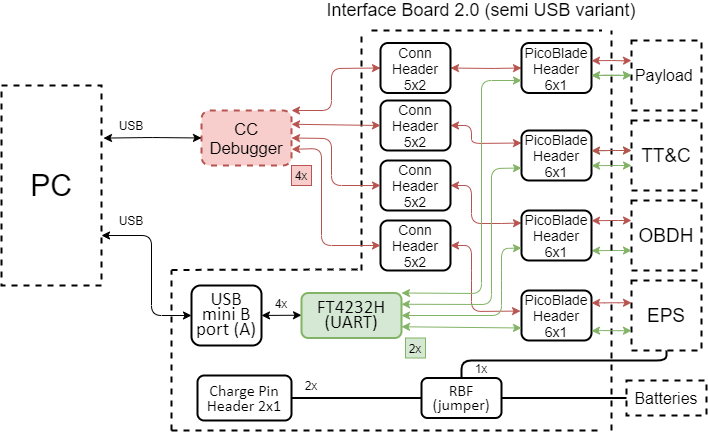

The diagram above was exported from draw.io. Its source (the exported page's mxGraphModel, read from the mxfile embedded in the PNG):
<mxGraphModel dx="1185" dy="594" grid="1" gridSize="10" guides="1" tooltips="1" connect="1" arrows="1" fold="1" page="1" pageScale="1" pageWidth="827" pageHeight="1169" math="0" shadow="0">
  <root>
    <mxCell id="0" />
    <mxCell id="1" parent="0" />
    <mxCell id="SRoV4NNYswTpjf_mHugK-2" value="&lt;font style=&quot;font-size: 18px&quot;&gt;Interface Board 2.0 (semi USB variant)&lt;/font&gt;" style="text;html=1;strokeColor=none;fillColor=none;align=center;verticalAlign=middle;whiteSpace=wrap;rounded=0;dashed=1;" parent="1" vertex="1">
      <mxGeometry x="300" y="90" width="420" height="20" as="geometry" />
    </mxCell>
    <mxCell id="SRoV4NNYswTpjf_mHugK-8" value="&lt;span style=&quot;line-height: 107% ; font-family: &amp;#34;calibri&amp;#34; , sans-serif&quot;&gt;&lt;font style=&quot;font-size: 19px&quot;&gt;USB mini B&lt;br&gt;port (A)&lt;/font&gt;&lt;/span&gt;" style="rounded=1;whiteSpace=wrap;html=1;strokeWidth=2;fillColor=none;" parent="1" vertex="1">
      <mxGeometry x="220" y="375" width="70" height="60" as="geometry" />
    </mxCell>
    <mxCell id="SRoV4NNYswTpjf_mHugK-10" value="&lt;span style=&quot;line-height: 107% ; font-family: &amp;#34;calibri&amp;#34; , sans-serif&quot;&gt;&lt;font style=&quot;font-size: 19px&quot;&gt;&lt;span style=&quot;font-size: 16px&quot;&gt;Charge Pin&lt;/span&gt;&lt;br style=&quot;font-size: 16px&quot;&gt;&lt;span style=&quot;font-size: 16px&quot;&gt;Header 2x1&lt;/span&gt;&lt;br&gt;&lt;/font&gt;&lt;/span&gt;" style="rounded=1;whiteSpace=wrap;html=1;strokeWidth=2;fillColor=none;" parent="1" vertex="1">
      <mxGeometry x="226" y="465" width="94" height="45" as="geometry" />
    </mxCell>
    <mxCell id="SRoV4NNYswTpjf_mHugK-12" value="&lt;font style=&quot;font-size: 30px&quot;&gt;PC&lt;/font&gt;" style="rounded=0;whiteSpace=wrap;html=1;fillColor=none;dashed=1;strokeWidth=2;" parent="1" vertex="1">
      <mxGeometry x="30" y="175" width="100" height="200" as="geometry" />
    </mxCell>
    <mxCell id="SRoV4NNYswTpjf_mHugK-25" value="&lt;font style=&quot;font-size: 19px&quot;&gt;TT&amp;amp;C&lt;/font&gt;" style="rounded=0;whiteSpace=wrap;html=1;fillColor=none;dashed=1;strokeWidth=2;" parent="1" vertex="1">
      <mxGeometry x="660" y="210" width="70" height="70" as="geometry" />
    </mxCell>
    <mxCell id="SRoV4NNYswTpjf_mHugK-26" value="&lt;font style=&quot;font-size: 19px&quot;&gt;OBDH&lt;/font&gt;" style="rounded=0;whiteSpace=wrap;html=1;fillColor=none;dashed=1;strokeWidth=2;" parent="1" vertex="1">
      <mxGeometry x="660" y="290" width="70" height="70" as="geometry" />
    </mxCell>
    <mxCell id="SRoV4NNYswTpjf_mHugK-27" value="&lt;font style=&quot;font-size: 19px&quot;&gt;EPS&lt;/font&gt;" style="rounded=0;whiteSpace=wrap;html=1;fillColor=none;dashed=1;strokeWidth=2;" parent="1" vertex="1">
      <mxGeometry x="660" y="370" width="70" height="70" as="geometry" />
    </mxCell>
    <mxCell id="SRoV4NNYswTpjf_mHugK-32" value="&lt;font style=&quot;font-size: 16px&quot;&gt;Payload &lt;br&gt;&lt;/font&gt;" style="rounded=0;whiteSpace=wrap;html=1;fillColor=none;dashed=1;strokeWidth=2;" parent="1" vertex="1">
      <mxGeometry x="660" y="130" width="70" height="70" as="geometry" />
    </mxCell>
    <mxCell id="6BOSFZyishAiulPFdS-k-7" value="&lt;span style=&quot;left: 140px ; top: 345.7px ; font-size: 16.6667px ; font-family: sans-serif ; transform: scalex(1.0053)&quot;&gt;CC Debugger&lt;/span&gt;" style="rounded=1;whiteSpace=wrap;html=1;strokeWidth=2;dashed=1;fillColor=#f8cecc;strokeColor=#b85450;" parent="1" vertex="1">
      <mxGeometry x="230" y="200" width="90" height="55" as="geometry" />
    </mxCell>
    <mxCell id="6BOSFZyishAiulPFdS-k-34" value="" style="endArrow=classic;startArrow=classic;html=1;fillColor=#d5e8d4;strokeColor=#82b366;" parent="1" edge="1">
      <mxGeometry width="50" height="50" relative="1" as="geometry">
        <mxPoint x="620" y="340.24" as="sourcePoint" />
        <mxPoint x="660" y="340" as="targetPoint" />
        <Array as="points">
          <mxPoint x="640" y="340" />
        </Array>
      </mxGeometry>
    </mxCell>
    <mxCell id="6BOSFZyishAiulPFdS-k-35" value="" style="endArrow=classic;startArrow=classic;html=1;fillColor=#f8cecc;strokeColor=#b85450;exitX=1;exitY=0.5;exitDx=0;exitDy=0;entryX=0;entryY=0.25;entryDx=0;entryDy=0;" parent="1" source="g39WW1NHE7SoZS1EpezA-11" edge="1" target="g39WW1NHE7SoZS1EpezA-19">
      <mxGeometry width="50" height="50" relative="1" as="geometry">
        <mxPoint x="610" y="305" as="sourcePoint" />
        <mxPoint x="660" y="304.76" as="targetPoint" />
        <Array as="points">
          <mxPoint x="500" y="275" />
          <mxPoint x="500" y="313" />
          <mxPoint x="530" y="313" />
        </Array>
      </mxGeometry>
    </mxCell>
    <mxCell id="6BOSFZyishAiulPFdS-k-37" value="" style="endArrow=classic;startArrow=classic;html=1;fillColor=#f8cecc;strokeColor=#b85450;exitX=1;exitY=0.5;exitDx=0;exitDy=0;entryX=0;entryY=0.25;entryDx=0;entryDy=0;" parent="1" source="g39WW1NHE7SoZS1EpezA-12" edge="1" target="g39WW1NHE7SoZS1EpezA-18">
      <mxGeometry width="50" height="50" relative="1" as="geometry">
        <mxPoint x="610" y="225" as="sourcePoint" />
        <mxPoint x="660" y="225" as="targetPoint" />
        <Array as="points">
          <mxPoint x="500" y="215" />
          <mxPoint x="500" y="233" />
        </Array>
      </mxGeometry>
    </mxCell>
    <mxCell id="6BOSFZyishAiulPFdS-k-42" value="" style="endArrow=classic;startArrow=classic;html=1;fillColor=#f8cecc;strokeColor=#b85450;exitX=1;exitY=0.5;exitDx=0;exitDy=0;entryX=0;entryY=0.5;entryDx=0;entryDy=0;" parent="1" source="g39WW1NHE7SoZS1EpezA-14" edge="1" target="g39WW1NHE7SoZS1EpezA-17">
      <mxGeometry width="50" height="50" relative="1" as="geometry">
        <mxPoint x="610" y="145" as="sourcePoint" />
        <mxPoint x="660" y="144.70999999999998" as="targetPoint" />
        <Array as="points">
          <mxPoint x="520" y="158" />
        </Array>
      </mxGeometry>
    </mxCell>
    <mxCell id="-Z_qnR61brSXiQHR9NeK-1" value="4x" style="text;html=1;strokeColor=#b85450;fillColor=#f8cecc;align=center;verticalAlign=middle;whiteSpace=wrap;rounded=0;" parent="1" vertex="1">
      <mxGeometry x="320" y="255" width="20" height="20" as="geometry" />
    </mxCell>
    <mxCell id="-Z_qnR61brSXiQHR9NeK-2" value="2x" style="text;html=1;strokeColor=#82b366;fillColor=#d5e8d4;align=center;verticalAlign=middle;whiteSpace=wrap;rounded=0;" parent="1" vertex="1">
      <mxGeometry x="434" y="427.5" width="20" height="20" as="geometry" />
    </mxCell>
    <mxCell id="tvMOBibAm_-4-532eglM-4" value="" style="endArrow=classic;startArrow=classic;html=1;entryX=0;entryY=0.5;entryDx=0;entryDy=0;exitX=1;exitY=0.75;exitDx=0;exitDy=0;" parent="1" source="SRoV4NNYswTpjf_mHugK-12" target="SRoV4NNYswTpjf_mHugK-8" edge="1">
      <mxGeometry width="50" height="50" relative="1" as="geometry">
        <mxPoint x="142.38" y="369.40999999999997" as="sourcePoint" />
        <mxPoint x="219.9999999999999" y="369.16999999999996" as="targetPoint" />
        <Array as="points">
          <mxPoint x="180" y="325" />
          <mxPoint x="180" y="405" />
        </Array>
      </mxGeometry>
    </mxCell>
    <mxCell id="tvMOBibAm_-4-532eglM-9" value="" style="endArrow=classic;startArrow=classic;html=1;exitX=1;exitY=0.75;exitDx=0;exitDy=0;" parent="1" edge="1">
      <mxGeometry width="50" height="50" relative="1" as="geometry">
        <mxPoint x="290" y="404.94999999999993" as="sourcePoint" />
        <mxPoint x="330" y="404.71000000000004" as="targetPoint" />
      </mxGeometry>
    </mxCell>
    <mxCell id="tvMOBibAm_-4-532eglM-12" value="&lt;span style=&quot;line-height: 107% ; font-family: &amp;#34;calibri&amp;#34; , sans-serif&quot;&gt;&lt;font style=&quot;font-size: 19px&quot;&gt;FT4232H&lt;br&gt;(UART)&lt;br&gt;&lt;/font&gt;&lt;/span&gt;" style="rounded=1;whiteSpace=wrap;html=1;strokeWidth=2;fillColor=#d5e8d4;strokeColor=#82b366;" parent="1" vertex="1">
      <mxGeometry x="330" y="382.5" width="100" height="45" as="geometry" />
    </mxCell>
    <mxCell id="tvMOBibAm_-4-532eglM-34" value="4x" style="text;html=1;strokeColor=none;fillColor=none;align=center;verticalAlign=middle;whiteSpace=wrap;rounded=0;" parent="1" vertex="1">
      <mxGeometry x="290" y="382.5" width="40" height="20" as="geometry" />
    </mxCell>
    <mxCell id="tvMOBibAm_-4-532eglM-41" value="1x" style="text;html=1;strokeColor=none;fillColor=none;align=center;verticalAlign=middle;whiteSpace=wrap;rounded=0;" parent="1" vertex="1">
      <mxGeometry x="490" y="447.5" width="40" height="20" as="geometry" />
    </mxCell>
    <mxCell id="tvMOBibAm_-4-532eglM-45" value="" style="endArrow=none;dashed=1;html=1;strokeWidth=2;" parent="1" edge="1">
      <mxGeometry width="50" height="50" relative="1" as="geometry">
        <mxPoint x="200" y="520" as="sourcePoint" />
        <mxPoint x="200" y="360" as="targetPoint" />
      </mxGeometry>
    </mxCell>
    <mxCell id="tvMOBibAm_-4-532eglM-46" value="" style="endArrow=none;dashed=1;html=1;strokeWidth=2;" parent="1" edge="1">
      <mxGeometry width="50" height="50" relative="1" as="geometry">
        <mxPoint x="200" y="520" as="sourcePoint" />
        <mxPoint x="630" y="520" as="targetPoint" />
      </mxGeometry>
    </mxCell>
    <mxCell id="tvMOBibAm_-4-532eglM-47" value="" style="endArrow=none;dashed=1;html=1;strokeWidth=2;" parent="1" edge="1">
      <mxGeometry width="50" height="50" relative="1" as="geometry">
        <mxPoint x="640" y="520" as="sourcePoint" />
        <mxPoint x="640" y="120" as="targetPoint" />
        <Array as="points">
          <mxPoint x="640" y="290" />
        </Array>
      </mxGeometry>
    </mxCell>
    <mxCell id="tvMOBibAm_-4-532eglM-49" value="" style="endArrow=none;dashed=1;html=1;strokeWidth=2;" parent="1" edge="1">
      <mxGeometry width="50" height="50" relative="1" as="geometry">
        <mxPoint x="400" y="120" as="sourcePoint" />
        <mxPoint x="630" y="120" as="targetPoint" />
      </mxGeometry>
    </mxCell>
    <mxCell id="tvMOBibAm_-4-532eglM-50" value="" style="endArrow=none;dashed=1;html=1;strokeWidth=2;" parent="1" edge="1">
      <mxGeometry width="50" height="50" relative="1" as="geometry">
        <mxPoint x="200" y="359.43" as="sourcePoint" />
        <mxPoint x="390" y="359" as="targetPoint" />
      </mxGeometry>
    </mxCell>
    <mxCell id="tvMOBibAm_-4-532eglM-51" value="" style="endArrow=none;dashed=1;html=1;strokeWidth=2;" parent="1" edge="1">
      <mxGeometry width="50" height="50" relative="1" as="geometry">
        <mxPoint x="390" y="360" as="sourcePoint" />
        <mxPoint x="390" y="120" as="targetPoint" />
      </mxGeometry>
    </mxCell>
    <mxCell id="tvMOBibAm_-4-532eglM-52" value="" style="endArrow=classic;startArrow=classic;html=1;entryX=0;entryY=0.5;entryDx=0;entryDy=0;exitX=1.02;exitY=0.263;exitDx=0;exitDy=0;exitPerimeter=0;" parent="1" source="SRoV4NNYswTpjf_mHugK-12" target="6BOSFZyishAiulPFdS-k-7" edge="1">
      <mxGeometry width="50" height="50" relative="1" as="geometry">
        <mxPoint x="132" y="228" as="sourcePoint" />
        <mxPoint x="220" y="279.5" as="targetPoint" />
        <Array as="points">
          <mxPoint x="180" y="227" />
        </Array>
      </mxGeometry>
    </mxCell>
    <mxCell id="g39WW1NHE7SoZS1EpezA-5" value="&lt;span style=&quot;font-size: 14px&quot;&gt;Conn Header 5x2&lt;/span&gt;" style="rounded=1;whiteSpace=wrap;html=1;strokeWidth=2;fillColor=none;" vertex="1" parent="1">
      <mxGeometry x="409" y="310" width="70" height="50" as="geometry" />
    </mxCell>
    <mxCell id="SRoV4NNYswTpjf_mHugK-9" value="&lt;span style=&quot;line-height: 107% ; font-family: &amp;#34;calibri&amp;#34; , sans-serif&quot;&gt;&lt;font&gt;&lt;span style=&quot;font-size: 16px&quot;&gt;RBF&lt;br&gt;&lt;/span&gt;&lt;font style=&quot;font-size: 16px&quot;&gt;(jumper)&lt;/font&gt;&lt;br&gt;&lt;/font&gt;&lt;/span&gt;" style="rounded=1;whiteSpace=wrap;html=1;strokeWidth=2;" parent="1" vertex="1">
      <mxGeometry x="450" y="467.5" width="80" height="40" as="geometry" />
    </mxCell>
    <mxCell id="SRoV4NNYswTpjf_mHugK-24" value="&lt;font style=&quot;font-size: 16px&quot;&gt;Batteries&lt;/font&gt;" style="rounded=0;whiteSpace=wrap;html=1;fillColor=none;dashed=1;strokeWidth=2;" parent="1" vertex="1">
      <mxGeometry x="655" y="470" width="80" height="35" as="geometry" />
    </mxCell>
    <mxCell id="g39WW1NHE7SoZS1EpezA-6" value="" style="endArrow=none;html=1;entryX=0.5;entryY=1;entryDx=0;entryDy=0;strokeWidth=2;exitX=0.5;exitY=0;exitDx=0;exitDy=0;" edge="1" parent="1" source="SRoV4NNYswTpjf_mHugK-9" target="SRoV4NNYswTpjf_mHugK-27">
      <mxGeometry width="50" height="50" relative="1" as="geometry">
        <mxPoint x="500" y="480" as="sourcePoint" />
        <mxPoint x="695" y="439.9999999999999" as="targetPoint" />
        <Array as="points">
          <mxPoint x="490" y="450" />
          <mxPoint x="510" y="450" />
          <mxPoint x="580" y="450" />
          <mxPoint x="695" y="450" />
        </Array>
      </mxGeometry>
    </mxCell>
    <mxCell id="g39WW1NHE7SoZS1EpezA-7" value="2x" style="text;html=1;strokeColor=none;fillColor=none;align=center;verticalAlign=middle;whiteSpace=wrap;rounded=0;" vertex="1" parent="1">
      <mxGeometry x="320" y="465" width="40" height="20" as="geometry" />
    </mxCell>
    <mxCell id="g39WW1NHE7SoZS1EpezA-8" value="" style="endArrow=none;html=1;exitX=1;exitY=0.5;exitDx=0;exitDy=0;entryX=0;entryY=0.5;entryDx=0;entryDy=0;strokeWidth=2;" edge="1" parent="1" source="SRoV4NNYswTpjf_mHugK-10" target="SRoV4NNYswTpjf_mHugK-9">
      <mxGeometry width="50" height="50" relative="1" as="geometry">
        <mxPoint x="330" y="550" as="sourcePoint" />
        <mxPoint x="380" y="500" as="targetPoint" />
      </mxGeometry>
    </mxCell>
    <mxCell id="g39WW1NHE7SoZS1EpezA-9" value="" style="endArrow=none;html=1;exitX=1;exitY=0.5;exitDx=0;exitDy=0;entryX=0;entryY=0.5;entryDx=0;entryDy=0;strokeWidth=2;" edge="1" parent="1" source="SRoV4NNYswTpjf_mHugK-9" target="SRoV4NNYswTpjf_mHugK-24">
      <mxGeometry width="50" height="50" relative="1" as="geometry">
        <mxPoint x="494" y="487.1599999999999" as="sourcePoint" />
        <mxPoint x="640" y="487" as="targetPoint" />
      </mxGeometry>
    </mxCell>
    <mxCell id="g39WW1NHE7SoZS1EpezA-11" value="&lt;span style=&quot;font-size: 14px&quot;&gt;Conn Header 5x2&lt;/span&gt;" style="rounded=1;whiteSpace=wrap;html=1;strokeWidth=2;fillColor=none;" vertex="1" parent="1">
      <mxGeometry x="409" y="250" width="70" height="50" as="geometry" />
    </mxCell>
    <mxCell id="g39WW1NHE7SoZS1EpezA-12" value="&lt;span style=&quot;font-size: 14px&quot;&gt;Conn Header 5x2&lt;/span&gt;" style="rounded=1;whiteSpace=wrap;html=1;strokeWidth=2;fillColor=none;" vertex="1" parent="1">
      <mxGeometry x="409" y="190" width="70" height="50" as="geometry" />
    </mxCell>
    <mxCell id="g39WW1NHE7SoZS1EpezA-13" value="" style="endArrow=classic;startArrow=classic;html=1;entryX=0;entryY=0.5;entryDx=0;entryDy=0;fillColor=#f8cecc;strokeColor=#b85450;exitX=1;exitY=0;exitDx=0;exitDy=0;" edge="1" parent="1" source="6BOSFZyishAiulPFdS-k-7" target="g39WW1NHE7SoZS1EpezA-14">
      <mxGeometry width="50" height="50" relative="1" as="geometry">
        <mxPoint x="320" y="213.75" as="sourcePoint" />
        <mxPoint x="530" y="225" as="targetPoint" />
        <Array as="points">
          <mxPoint x="360" y="200" />
          <mxPoint x="360" y="158" />
        </Array>
      </mxGeometry>
    </mxCell>
    <mxCell id="g39WW1NHE7SoZS1EpezA-14" value="&lt;span style=&quot;font-size: 14px&quot;&gt;Conn Header 5x2&lt;/span&gt;" style="rounded=1;whiteSpace=wrap;html=1;strokeWidth=2;fillColor=none;" vertex="1" parent="1">
      <mxGeometry x="409" y="132.5" width="70" height="50" as="geometry" />
    </mxCell>
    <mxCell id="g39WW1NHE7SoZS1EpezA-17" value="&lt;span style=&quot;font-size: 14px&quot;&gt;PicoBlade Header 6x1&lt;/span&gt;" style="rounded=1;whiteSpace=wrap;html=1;strokeWidth=2;fillColor=none;" vertex="1" parent="1">
      <mxGeometry x="550" y="132.5" width="70" height="50" as="geometry" />
    </mxCell>
    <mxCell id="g39WW1NHE7SoZS1EpezA-18" value="&lt;span style=&quot;font-size: 14px&quot;&gt;PicoBlade Header 6x1&lt;/span&gt;" style="rounded=1;whiteSpace=wrap;html=1;strokeWidth=2;fillColor=none;" vertex="1" parent="1">
      <mxGeometry x="550" y="220" width="70" height="50" as="geometry" />
    </mxCell>
    <mxCell id="g39WW1NHE7SoZS1EpezA-19" value="&lt;span style=&quot;font-size: 14px&quot;&gt;PicoBlade Header 6x1&lt;/span&gt;" style="rounded=1;whiteSpace=wrap;html=1;strokeWidth=2;fillColor=none;" vertex="1" parent="1">
      <mxGeometry x="550" y="300" width="70" height="50" as="geometry" />
    </mxCell>
    <mxCell id="g39WW1NHE7SoZS1EpezA-20" value="&lt;span style=&quot;font-size: 14px&quot;&gt;PicoBlade Header 6x1&lt;/span&gt;" style="rounded=1;whiteSpace=wrap;html=1;strokeWidth=2;fillColor=none;" vertex="1" parent="1">
      <mxGeometry x="550" y="380" width="70" height="50" as="geometry" />
    </mxCell>
    <mxCell id="g39WW1NHE7SoZS1EpezA-21" value="" style="endArrow=classic;startArrow=classic;html=1;strokeWidth=1;exitX=1;exitY=0.5;exitDx=0;exitDy=0;entryX=-0.014;entryY=0.411;entryDx=0;entryDy=0;entryPerimeter=0;fillColor=#f8cecc;strokeColor=#b85450;" edge="1" parent="1" source="g39WW1NHE7SoZS1EpezA-5" target="g39WW1NHE7SoZS1EpezA-20">
      <mxGeometry width="50" height="50" relative="1" as="geometry">
        <mxPoint x="500" y="370" as="sourcePoint" />
        <mxPoint x="550" y="320" as="targetPoint" />
        <Array as="points">
          <mxPoint x="500" y="335" />
          <mxPoint x="500" y="360" />
          <mxPoint x="500" y="401" />
        </Array>
      </mxGeometry>
    </mxCell>
    <mxCell id="g39WW1NHE7SoZS1EpezA-22" value="" style="endArrow=classic;startArrow=classic;html=1;strokeWidth=1;exitX=1;exitY=0.75;exitDx=0;exitDy=0;entryX=0;entryY=0.75;entryDx=0;entryDy=0;fillColor=#d5e8d4;strokeColor=#82b366;" edge="1" parent="1" source="tvMOBibAm_-4-532eglM-12" target="g39WW1NHE7SoZS1EpezA-20">
      <mxGeometry width="50" height="50" relative="1" as="geometry">
        <mxPoint x="460" y="420" as="sourcePoint" />
        <mxPoint x="510" y="370" as="targetPoint" />
      </mxGeometry>
    </mxCell>
    <mxCell id="g39WW1NHE7SoZS1EpezA-24" value="" style="endArrow=classic;startArrow=classic;html=1;strokeWidth=1;exitX=1;exitY=0.5;exitDx=0;exitDy=0;entryX=0;entryY=0.75;entryDx=0;entryDy=0;fillColor=#d5e8d4;strokeColor=#82b366;" edge="1" parent="1" source="tvMOBibAm_-4-532eglM-12" target="g39WW1NHE7SoZS1EpezA-19">
      <mxGeometry width="50" height="50" relative="1" as="geometry">
        <mxPoint x="470" y="420" as="sourcePoint" />
        <mxPoint x="520" y="370" as="targetPoint" />
        <Array as="points">
          <mxPoint x="530" y="405" />
          <mxPoint x="530" y="370" />
          <mxPoint x="530" y="338" />
        </Array>
      </mxGeometry>
    </mxCell>
    <mxCell id="g39WW1NHE7SoZS1EpezA-25" value="" style="endArrow=classic;startArrow=classic;html=1;strokeWidth=1;exitX=1;exitY=0.25;exitDx=0;exitDy=0;entryX=0;entryY=0.75;entryDx=0;entryDy=0;fillColor=#d5e8d4;strokeColor=#82b366;" edge="1" parent="1" source="tvMOBibAm_-4-532eglM-12" target="g39WW1NHE7SoZS1EpezA-18">
      <mxGeometry width="50" height="50" relative="1" as="geometry">
        <mxPoint x="460" y="410" as="sourcePoint" />
        <mxPoint x="510" y="360" as="targetPoint" />
        <Array as="points">
          <mxPoint x="520" y="394" />
          <mxPoint x="520" y="258" />
        </Array>
      </mxGeometry>
    </mxCell>
    <mxCell id="g39WW1NHE7SoZS1EpezA-26" value="" style="endArrow=classic;startArrow=classic;html=1;strokeWidth=1;exitX=1;exitY=0;exitDx=0;exitDy=0;entryX=0;entryY=0.75;entryDx=0;entryDy=0;fillColor=#d5e8d4;strokeColor=#82b366;" edge="1" parent="1" source="tvMOBibAm_-4-532eglM-12" target="g39WW1NHE7SoZS1EpezA-17">
      <mxGeometry width="50" height="50" relative="1" as="geometry">
        <mxPoint x="460" y="420" as="sourcePoint" />
        <mxPoint x="510" y="370" as="targetPoint" />
        <Array as="points">
          <mxPoint x="510" y="383" />
          <mxPoint x="510" y="170" />
        </Array>
      </mxGeometry>
    </mxCell>
    <mxCell id="g39WW1NHE7SoZS1EpezA-27" value="" style="endArrow=classic;startArrow=classic;html=1;strokeWidth=1;exitX=1;exitY=0.25;exitDx=0;exitDy=0;entryX=0;entryY=0.5;entryDx=0;entryDy=0;fillColor=#f8cecc;strokeColor=#b85450;" edge="1" parent="1" source="6BOSFZyishAiulPFdS-k-7" target="g39WW1NHE7SoZS1EpezA-12">
      <mxGeometry width="50" height="50" relative="1" as="geometry">
        <mxPoint x="330" y="270" as="sourcePoint" />
        <mxPoint x="380" y="220" as="targetPoint" />
      </mxGeometry>
    </mxCell>
    <mxCell id="g39WW1NHE7SoZS1EpezA-28" value="" style="endArrow=classic;startArrow=classic;html=1;strokeWidth=1;exitX=1;exitY=0.5;exitDx=0;exitDy=0;entryX=0;entryY=0.5;entryDx=0;entryDy=0;fillColor=#f8cecc;strokeColor=#b85450;" edge="1" parent="1" source="6BOSFZyishAiulPFdS-k-7" target="g39WW1NHE7SoZS1EpezA-11">
      <mxGeometry width="50" height="50" relative="1" as="geometry">
        <mxPoint x="330" y="223.75" as="sourcePoint" />
        <mxPoint x="419" y="225" as="targetPoint" />
        <Array as="points">
          <mxPoint x="360" y="228" />
          <mxPoint x="360" y="275" />
        </Array>
      </mxGeometry>
    </mxCell>
    <mxCell id="g39WW1NHE7SoZS1EpezA-29" value="" style="endArrow=classic;startArrow=classic;html=1;strokeWidth=1;exitX=1.002;exitY=0.705;exitDx=0;exitDy=0;entryX=0;entryY=0.5;entryDx=0;entryDy=0;exitPerimeter=0;fillColor=#f8cecc;strokeColor=#b85450;" edge="1" parent="1" source="6BOSFZyishAiulPFdS-k-7" target="g39WW1NHE7SoZS1EpezA-5">
      <mxGeometry width="50" height="50" relative="1" as="geometry">
        <mxPoint x="330" y="237.5" as="sourcePoint" />
        <mxPoint x="419" y="285" as="targetPoint" />
        <Array as="points">
          <mxPoint x="350" y="238" />
          <mxPoint x="350" y="335" />
        </Array>
      </mxGeometry>
    </mxCell>
    <mxCell id="g39WW1NHE7SoZS1EpezA-30" value="USB" style="text;html=1;strokeColor=none;fillColor=none;align=center;verticalAlign=middle;whiteSpace=wrap;rounded=0;" vertex="1" parent="1">
      <mxGeometry x="140" y="300" width="40" height="20" as="geometry" />
    </mxCell>
    <mxCell id="g39WW1NHE7SoZS1EpezA-31" value="USB" style="text;html=1;strokeColor=none;fillColor=none;align=center;verticalAlign=middle;whiteSpace=wrap;rounded=0;" vertex="1" parent="1">
      <mxGeometry x="140" y="205" width="40" height="20" as="geometry" />
    </mxCell>
    <mxCell id="g39WW1NHE7SoZS1EpezA-32" value="" style="endArrow=classic;startArrow=classic;html=1;fillColor=#f8cecc;strokeColor=#b85450;" edge="1" parent="1">
      <mxGeometry width="50" height="50" relative="1" as="geometry">
        <mxPoint x="620" y="310.24" as="sourcePoint" />
        <mxPoint x="660" y="310" as="targetPoint" />
        <Array as="points">
          <mxPoint x="640" y="310" />
        </Array>
      </mxGeometry>
    </mxCell>
    <mxCell id="g39WW1NHE7SoZS1EpezA-33" value="" style="endArrow=classic;startArrow=classic;html=1;fillColor=#f8cecc;strokeColor=#b85450;" edge="1" parent="1">
      <mxGeometry width="50" height="50" relative="1" as="geometry">
        <mxPoint x="620" y="392.5" as="sourcePoint" />
        <mxPoint x="660" y="392.26" as="targetPoint" />
        <Array as="points">
          <mxPoint x="640" y="392.26" />
        </Array>
      </mxGeometry>
    </mxCell>
    <mxCell id="g39WW1NHE7SoZS1EpezA-36" value="" style="endArrow=classic;startArrow=classic;html=1;fillColor=#d5e8d4;strokeColor=#82b366;" edge="1" parent="1">
      <mxGeometry width="50" height="50" relative="1" as="geometry">
        <mxPoint x="620" y="420.46000000000015" as="sourcePoint" />
        <mxPoint x="660" y="420.22000000000014" as="targetPoint" />
        <Array as="points">
          <mxPoint x="630" y="420" />
          <mxPoint x="640" y="420.22" />
        </Array>
      </mxGeometry>
    </mxCell>
    <mxCell id="g39WW1NHE7SoZS1EpezA-41" value="" style="endArrow=classic;startArrow=classic;html=1;fillColor=#d5e8d4;strokeColor=#82b366;" edge="1" parent="1">
      <mxGeometry width="50" height="50" relative="1" as="geometry">
        <mxPoint x="620" y="240.24" as="sourcePoint" />
        <mxPoint x="660.0000000000001" y="240" as="targetPoint" />
        <Array as="points">
          <mxPoint x="640" y="240" />
        </Array>
      </mxGeometry>
    </mxCell>
    <mxCell id="g39WW1NHE7SoZS1EpezA-44" value="" style="endArrow=classic;startArrow=classic;html=1;fillColor=#f8cecc;strokeColor=#b85450;" edge="1" parent="1">
      <mxGeometry width="50" height="50" relative="1" as="geometry">
        <mxPoint x="620" y="240.24" as="sourcePoint" />
        <mxPoint x="660.0000000000001" y="240.00000000000006" as="targetPoint" />
        <Array as="points">
          <mxPoint x="640" y="240" />
        </Array>
      </mxGeometry>
    </mxCell>
    <mxCell id="g39WW1NHE7SoZS1EpezA-45" value="" style="endArrow=classic;startArrow=classic;html=1;fillColor=#d5e8d4;strokeColor=#82b366;" edge="1" parent="1">
      <mxGeometry width="50" height="50" relative="1" as="geometry">
        <mxPoint x="620" y="255.24" as="sourcePoint" />
        <mxPoint x="660.0000000000001" y="255.00000000000006" as="targetPoint" />
        <Array as="points">
          <mxPoint x="640" y="255" />
        </Array>
      </mxGeometry>
    </mxCell>
    <mxCell id="g39WW1NHE7SoZS1EpezA-46" value="" style="endArrow=classic;startArrow=classic;html=1;fillColor=#d5e8d4;strokeColor=#82b366;" edge="1" parent="1">
      <mxGeometry width="50" height="50" relative="1" as="geometry">
        <mxPoint x="620" y="165" as="sourcePoint" />
        <mxPoint x="660" y="164.76" as="targetPoint" />
        <Array as="points">
          <mxPoint x="640" y="164.76" />
        </Array>
      </mxGeometry>
    </mxCell>
    <mxCell id="g39WW1NHE7SoZS1EpezA-47" value="" style="endArrow=classic;startArrow=classic;html=1;fillColor=#d5e8d4;strokeColor=#82b366;" edge="1" parent="1">
      <mxGeometry width="50" height="50" relative="1" as="geometry">
        <mxPoint x="620" y="165" as="sourcePoint" />
        <mxPoint x="660" y="164.76000000000005" as="targetPoint" />
        <Array as="points">
          <mxPoint x="640" y="164.76" />
          <mxPoint x="650" y="165" />
        </Array>
      </mxGeometry>
    </mxCell>
    <mxCell id="g39WW1NHE7SoZS1EpezA-48" value="" style="endArrow=classic;startArrow=classic;html=1;fillColor=#f8cecc;strokeColor=#b85450;" edge="1" parent="1">
      <mxGeometry width="50" height="50" relative="1" as="geometry">
        <mxPoint x="620" y="150.24" as="sourcePoint" />
        <mxPoint x="660" y="150.00000000000006" as="targetPoint" />
        <Array as="points">
          <mxPoint x="640" y="150" />
          <mxPoint x="650" y="150.24" />
        </Array>
      </mxGeometry>
    </mxCell>
  </root>
</mxGraphModel>